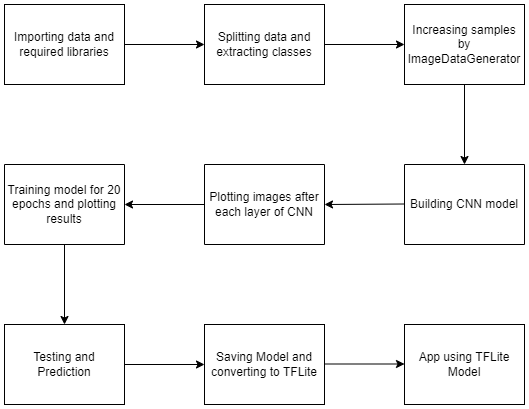

The diagram above was exported from draw.io. Its source (the exported page's mxGraphModel, read from the mxfile embedded in the PNG):
<mxGraphModel dx="1038" dy="489" grid="1" gridSize="10" guides="1" tooltips="1" connect="1" arrows="1" fold="1" page="1" pageScale="1" pageWidth="850" pageHeight="1100" math="0" shadow="0">
  <root>
    <mxCell id="0" />
    <mxCell id="1" parent="0" />
    <mxCell id="1cagJTvbyZHFAci4PMBL-1" value="Importing data and required libraries" style="rounded=0;whiteSpace=wrap;html=1;" parent="1" vertex="1">
      <mxGeometry x="120" y="40" width="120" height="80" as="geometry" />
    </mxCell>
    <mxCell id="1cagJTvbyZHFAci4PMBL-3" value="Splitting data and extracting classes" style="rounded=0;whiteSpace=wrap;html=1;" parent="1" vertex="1">
      <mxGeometry x="320" y="40" width="120" height="80" as="geometry" />
    </mxCell>
    <mxCell id="1cagJTvbyZHFAci4PMBL-15" value="Increasing samples by ImageDataGenerator" style="rounded=0;whiteSpace=wrap;html=1;" parent="1" vertex="1">
      <mxGeometry x="520" y="40" width="120" height="80" as="geometry" />
    </mxCell>
    <mxCell id="1cagJTvbyZHFAci4PMBL-17" value="Training model for 20 epochs and plotting results" style="rounded=0;whiteSpace=wrap;html=1;direction=west;" parent="1" vertex="1">
      <mxGeometry x="120" y="200" width="120" height="80" as="geometry" />
    </mxCell>
    <mxCell id="1cagJTvbyZHFAci4PMBL-19" value="Plotting images after each layer of CNN" style="rounded=0;whiteSpace=wrap;html=1;direction=west;" parent="1" vertex="1">
      <mxGeometry x="320" y="200" width="120" height="80" as="geometry" />
    </mxCell>
    <mxCell id="1cagJTvbyZHFAci4PMBL-21" value="Building CNN model" style="rounded=0;whiteSpace=wrap;html=1;direction=west;" parent="1" vertex="1">
      <mxGeometry x="520" y="200" width="120" height="80" as="geometry" />
    </mxCell>
    <mxCell id="1cagJTvbyZHFAci4PMBL-22" value="Testing and Prediction" style="rounded=0;whiteSpace=wrap;html=1;" parent="1" vertex="1">
      <mxGeometry x="120" y="360" width="120" height="80" as="geometry" />
    </mxCell>
    <mxCell id="1cagJTvbyZHFAci4PMBL-24" value="Saving Model and converting to TFLite" style="rounded=0;whiteSpace=wrap;html=1;" parent="1" vertex="1">
      <mxGeometry x="320" y="360" width="120" height="80" as="geometry" />
    </mxCell>
    <mxCell id="1cagJTvbyZHFAci4PMBL-26" value="App using TFLite Model" style="rounded=0;whiteSpace=wrap;html=1;" parent="1" vertex="1">
      <mxGeometry x="520" y="360" width="120" height="80" as="geometry" />
    </mxCell>
    <mxCell id="oQMKXrM2Mbc3aB-bh1SG-1" value="" style="endArrow=classic;html=1;rounded=0;exitX=1;exitY=0.5;exitDx=0;exitDy=0;" edge="1" parent="1" source="1cagJTvbyZHFAci4PMBL-1">
      <mxGeometry width="50" height="50" relative="1" as="geometry">
        <mxPoint x="400" y="280" as="sourcePoint" />
        <mxPoint x="320" y="80" as="targetPoint" />
      </mxGeometry>
    </mxCell>
    <mxCell id="oQMKXrM2Mbc3aB-bh1SG-2" value="" style="endArrow=classic;html=1;rounded=0;exitX=1;exitY=0.5;exitDx=0;exitDy=0;entryX=0;entryY=0.5;entryDx=0;entryDy=0;" edge="1" parent="1" target="1cagJTvbyZHFAci4PMBL-19">
      <mxGeometry width="50" height="50" relative="1" as="geometry">
        <mxPoint x="520" y="239.5" as="sourcePoint" />
        <mxPoint x="600" y="239.5" as="targetPoint" />
      </mxGeometry>
    </mxCell>
    <mxCell id="oQMKXrM2Mbc3aB-bh1SG-3" value="" style="endArrow=classic;html=1;rounded=0;exitX=1;exitY=0.5;exitDx=0;exitDy=0;entryX=0;entryY=0.5;entryDx=0;entryDy=0;" edge="1" parent="1" source="1cagJTvbyZHFAci4PMBL-19" target="1cagJTvbyZHFAci4PMBL-17">
      <mxGeometry width="50" height="50" relative="1" as="geometry">
        <mxPoint x="260" y="100" as="sourcePoint" />
        <mxPoint x="340" y="100" as="targetPoint" />
      </mxGeometry>
    </mxCell>
    <mxCell id="oQMKXrM2Mbc3aB-bh1SG-4" value="" style="endArrow=classic;html=1;rounded=0;exitX=1;exitY=0.5;exitDx=0;exitDy=0;entryX=0;entryY=0.5;entryDx=0;entryDy=0;" edge="1" parent="1" source="1cagJTvbyZHFAci4PMBL-22" target="1cagJTvbyZHFAci4PMBL-24">
      <mxGeometry width="50" height="50" relative="1" as="geometry">
        <mxPoint x="440" y="239.5" as="sourcePoint" />
        <mxPoint x="520" y="239.5" as="targetPoint" />
      </mxGeometry>
    </mxCell>
    <mxCell id="oQMKXrM2Mbc3aB-bh1SG-5" value="" style="endArrow=classic;html=1;rounded=0;exitX=0.5;exitY=0;exitDx=0;exitDy=0;entryX=0.5;entryY=0;entryDx=0;entryDy=0;" edge="1" parent="1" source="1cagJTvbyZHFAci4PMBL-17" target="1cagJTvbyZHFAci4PMBL-22">
      <mxGeometry width="50" height="50" relative="1" as="geometry">
        <mxPoint x="240" y="239.5" as="sourcePoint" />
        <mxPoint x="320" y="239.5" as="targetPoint" />
      </mxGeometry>
    </mxCell>
    <mxCell id="oQMKXrM2Mbc3aB-bh1SG-6" value="" style="endArrow=classic;html=1;rounded=0;exitX=0.5;exitY=1;exitDx=0;exitDy=0;entryX=0.5;entryY=1;entryDx=0;entryDy=0;" edge="1" parent="1" source="1cagJTvbyZHFAci4PMBL-15" target="1cagJTvbyZHFAci4PMBL-21">
      <mxGeometry width="50" height="50" relative="1" as="geometry">
        <mxPoint x="570" y="120" as="sourcePoint" />
        <mxPoint x="650" y="120" as="targetPoint" />
      </mxGeometry>
    </mxCell>
    <mxCell id="oQMKXrM2Mbc3aB-bh1SG-7" value="" style="endArrow=classic;html=1;rounded=0;exitX=1;exitY=0.5;exitDx=0;exitDy=0;entryX=0;entryY=0.5;entryDx=0;entryDy=0;" edge="1" parent="1" source="1cagJTvbyZHFAci4PMBL-3" target="1cagJTvbyZHFAci4PMBL-15">
      <mxGeometry width="50" height="50" relative="1" as="geometry">
        <mxPoint x="300" y="140" as="sourcePoint" />
        <mxPoint x="380" y="140" as="targetPoint" />
      </mxGeometry>
    </mxCell>
    <mxCell id="oQMKXrM2Mbc3aB-bh1SG-9" value="" style="endArrow=classic;html=1;rounded=0;exitX=1;exitY=0.5;exitDx=0;exitDy=0;entryX=0;entryY=0.5;entryDx=0;entryDy=0;" edge="1" parent="1">
      <mxGeometry width="50" height="50" relative="1" as="geometry">
        <mxPoint x="440" y="399.5" as="sourcePoint" />
        <mxPoint x="520" y="399.5" as="targetPoint" />
      </mxGeometry>
    </mxCell>
  </root>
</mxGraphModel>